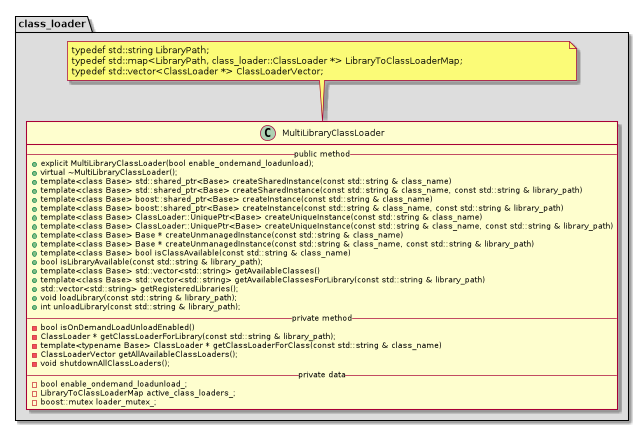

The diagram above was rendered by PlantUML. Its source (embedded in the PNG):
@startuml
namespace class_loader #DDDDDD {
note top of MultiLibraryClassLoader : typedef std::string LibraryPath;                                     \ntypedef std::map<LibraryPath, class_loader::ClassLoader *> LibraryToClassLoaderMap;                                     \ntypedef std::vector<ClassLoader *> ClassLoaderVector;
class MultiLibraryClassLoader {
-- public method --
+explicit MultiLibraryClassLoader(bool enable_ondemand_loadunload);
+virtual ~MultiLibraryClassLoader();
+template<class Base> std::shared_ptr<Base> createSharedInstance(const std::string & class_name)
+template<class Base> std::shared_ptr<Base> createSharedInstance(const std::string & class_name, const std::string & library_path)
+template<class Base> boost::shared_ptr<Base> createInstance(const std::string & class_name)
+template<class Base> boost::shared_ptr<Base> createInstance(const std::string & class_name, const std::string & library_path)
+template<class Base> ClassLoader::UniquePtr<Base> createUniqueInstance(const std::string & class_name)
+template<class Base> ClassLoader::UniquePtr<Base> createUniqueInstance(const std::string & class_name, const std::string & library_path)
+template<class Base> Base * createUnmanagedInstance(const std::string & class_name)
+template<class Base> Base * createUnmanagedInstance(const std::string & class_name, const std::string & library_path)
+template<class Base> bool isClassAvailable(const std::string & class_name)
+bool isLibraryAvailable(const std::string & library_path);
+template<class Base> std::vector<std::string> getAvailableClasses()
+template<class Base> std::vector<std::string> getAvailableClassesForLibrary(const std::string & library_path)
+std::vector<std::string> getRegisteredLibraries();
+void loadLibrary(const std::string & library_path);
+int unloadLibrary(const std::string & library_path);
-- private method --
-bool isOnDemandLoadUnloadEnabled()
-ClassLoader * getClassLoaderForLibrary(const std::string & library_path);
-template<typename Base> ClassLoader * getClassLoaderForClass(const std::string & class_name)
-ClassLoaderVector getAllAvailableClassLoaders();
-void shutdownAllClassLoaders();
-- private data --
-bool enable_ondemand_loadunload_;
-LibraryToClassLoaderMap active_class_loaders_;
-boost::mutex loader_mutex_;
}
@enduml